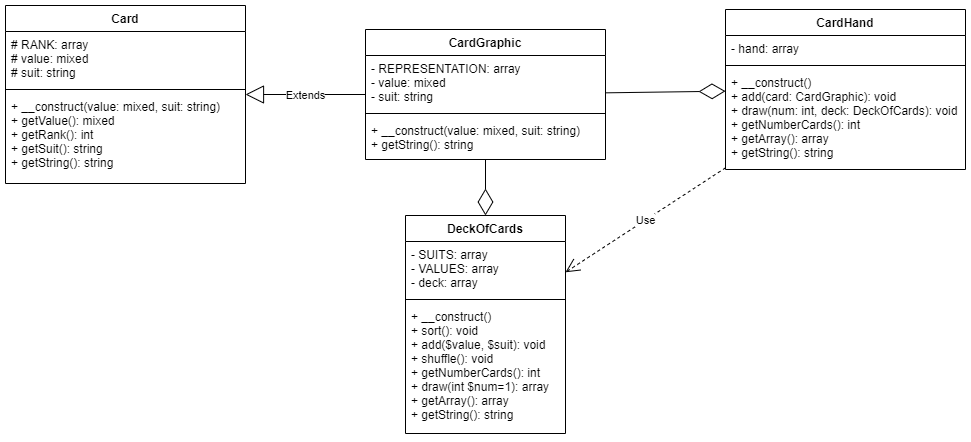

The diagram above was exported from draw.io. Its source (the exported page's mxGraphModel, read from the mxfile embedded in the PNG):
<mxGraphModel dx="792" dy="1049" grid="1" gridSize="10" guides="1" tooltips="1" connect="1" arrows="1" fold="1" page="1" pageScale="1" pageWidth="827" pageHeight="1169" math="0" shadow="0">
  <root>
    <mxCell id="0" />
    <mxCell id="1" parent="0" />
    <mxCell id="tPrNgL7kKrKYkmtxojgR-1" value="Card" style="swimlane;fontStyle=1;align=center;verticalAlign=top;childLayout=stackLayout;horizontal=1;startSize=26;horizontalStack=0;resizeParent=1;resizeParentMax=0;resizeLast=0;collapsible=1;marginBottom=0;" vertex="1" parent="1">
      <mxGeometry y="200" width="240" height="178" as="geometry" />
    </mxCell>
    <object label="# RANK: array&#10;# value: mixed &#10;# suit: string " test="" id="tPrNgL7kKrKYkmtxojgR-2">
      <mxCell style="text;strokeColor=none;fillColor=none;align=left;verticalAlign=top;spacingLeft=4;spacingRight=4;overflow=hidden;rotatable=0;points=[[0,0.5],[1,0.5]];portConstraint=eastwest;fontStyle=0" vertex="1" parent="tPrNgL7kKrKYkmtxojgR-1">
        <mxGeometry y="26" width="240" height="54" as="geometry" />
      </mxCell>
    </object>
    <mxCell id="tPrNgL7kKrKYkmtxojgR-3" value="" style="line;strokeWidth=1;fillColor=none;align=left;verticalAlign=middle;spacingTop=-1;spacingLeft=3;spacingRight=3;rotatable=0;labelPosition=right;points=[];portConstraint=eastwest;strokeColor=inherit;" vertex="1" parent="tPrNgL7kKrKYkmtxojgR-1">
      <mxGeometry y="80" width="240" height="8" as="geometry" />
    </mxCell>
    <mxCell id="tPrNgL7kKrKYkmtxojgR-4" value="+ __construct(value: mixed, suit: string)&#10;+ getValue(): mixed&#10;+ getRank(): int&#10;+ getSuit(): string&#10;+ getString(): string  " style="text;strokeColor=none;fillColor=none;align=left;verticalAlign=top;spacingLeft=4;spacingRight=4;overflow=hidden;rotatable=0;points=[[0,0.5],[1,0.5]];portConstraint=eastwest;" vertex="1" parent="tPrNgL7kKrKYkmtxojgR-1">
      <mxGeometry y="88" width="240" height="90" as="geometry" />
    </mxCell>
    <mxCell id="tPrNgL7kKrKYkmtxojgR-7" value="CardGraphic" style="swimlane;fontStyle=1;align=center;verticalAlign=top;childLayout=stackLayout;horizontal=1;startSize=26;horizontalStack=0;resizeParent=1;resizeParentMax=0;resizeLast=0;collapsible=1;marginBottom=0;" vertex="1" parent="1">
      <mxGeometry x="360" y="224" width="240" height="130" as="geometry" />
    </mxCell>
    <object label="- REPRESENTATION: array&#10;- value: mixed &#10;- suit: string " test="" id="tPrNgL7kKrKYkmtxojgR-8">
      <mxCell style="text;strokeColor=none;fillColor=none;align=left;verticalAlign=top;spacingLeft=4;spacingRight=4;overflow=hidden;rotatable=0;points=[[0,0.5],[1,0.5]];portConstraint=eastwest;absoluteArcSize=0;noLabel=0;container=0;" vertex="1" parent="tPrNgL7kKrKYkmtxojgR-7">
        <mxGeometry y="26" width="240" height="54" as="geometry" />
      </mxCell>
    </object>
    <mxCell id="tPrNgL7kKrKYkmtxojgR-9" value="" style="line;strokeWidth=1;fillColor=none;align=left;verticalAlign=middle;spacingTop=-1;spacingLeft=3;spacingRight=3;rotatable=0;labelPosition=right;points=[];portConstraint=eastwest;strokeColor=inherit;" vertex="1" parent="tPrNgL7kKrKYkmtxojgR-7">
      <mxGeometry y="80" width="240" height="8" as="geometry" />
    </mxCell>
    <mxCell id="tPrNgL7kKrKYkmtxojgR-10" value="+ __construct(value: mixed, suit: string)&#10;+ getString(): string  " style="text;strokeColor=none;fillColor=none;align=left;verticalAlign=top;spacingLeft=4;spacingRight=4;overflow=hidden;rotatable=0;points=[[0,0.5],[1,0.5]];portConstraint=eastwest;" vertex="1" parent="tPrNgL7kKrKYkmtxojgR-7">
      <mxGeometry y="88" width="240" height="42" as="geometry" />
    </mxCell>
    <mxCell id="tPrNgL7kKrKYkmtxojgR-12" value="DeckOfCards" style="swimlane;fontStyle=1;align=center;verticalAlign=top;childLayout=stackLayout;horizontal=1;startSize=26;horizontalStack=0;resizeParent=1;resizeParentMax=0;resizeLast=0;collapsible=1;marginBottom=0;" vertex="1" parent="1">
      <mxGeometry x="400" y="410" width="160" height="218" as="geometry" />
    </mxCell>
    <mxCell id="tPrNgL7kKrKYkmtxojgR-13" value="- SUITS: array&#10;- VALUES: array&#10;- deck: array" style="text;strokeColor=none;fillColor=none;align=left;verticalAlign=top;spacingLeft=4;spacingRight=4;overflow=hidden;rotatable=0;points=[[0,0.5],[1,0.5]];portConstraint=eastwest;" vertex="1" parent="tPrNgL7kKrKYkmtxojgR-12">
      <mxGeometry y="26" width="160" height="54" as="geometry" />
    </mxCell>
    <mxCell id="tPrNgL7kKrKYkmtxojgR-14" value="" style="line;strokeWidth=1;fillColor=none;align=left;verticalAlign=middle;spacingTop=-1;spacingLeft=3;spacingRight=3;rotatable=0;labelPosition=right;points=[];portConstraint=eastwest;strokeColor=inherit;" vertex="1" parent="tPrNgL7kKrKYkmtxojgR-12">
      <mxGeometry y="80" width="160" height="8" as="geometry" />
    </mxCell>
    <mxCell id="tPrNgL7kKrKYkmtxojgR-15" value="+ __construct()&#10;+ sort(): void&#10;+ add($value, $suit): void&#10;+ shuffle(): void&#10;+ getNumberCards(): int&#10;+ draw(int $num=1): array&#10;+ getArray(): array&#10;+ getString(): string" style="text;strokeColor=none;fillColor=none;align=left;verticalAlign=top;spacingLeft=4;spacingRight=4;overflow=hidden;rotatable=0;points=[[0,0.5],[1,0.5]];portConstraint=eastwest;" vertex="1" parent="tPrNgL7kKrKYkmtxojgR-12">
      <mxGeometry y="88" width="160" height="130" as="geometry" />
    </mxCell>
    <mxCell id="tPrNgL7kKrKYkmtxojgR-16" value="CardHand" style="swimlane;fontStyle=1;align=center;verticalAlign=top;childLayout=stackLayout;horizontal=1;startSize=26;horizontalStack=0;resizeParent=1;resizeParentMax=0;resizeLast=0;collapsible=1;marginBottom=0;" vertex="1" parent="1">
      <mxGeometry x="720" y="204" width="240" height="160" as="geometry" />
    </mxCell>
    <mxCell id="tPrNgL7kKrKYkmtxojgR-17" value="- hand: array" style="text;strokeColor=none;fillColor=none;align=left;verticalAlign=top;spacingLeft=4;spacingRight=4;overflow=hidden;rotatable=0;points=[[0,0.5],[1,0.5]];portConstraint=eastwest;" vertex="1" parent="tPrNgL7kKrKYkmtxojgR-16">
      <mxGeometry y="26" width="240" height="26" as="geometry" />
    </mxCell>
    <mxCell id="tPrNgL7kKrKYkmtxojgR-18" value="" style="line;strokeWidth=1;fillColor=none;align=left;verticalAlign=middle;spacingTop=-1;spacingLeft=3;spacingRight=3;rotatable=0;labelPosition=right;points=[];portConstraint=eastwest;strokeColor=inherit;" vertex="1" parent="tPrNgL7kKrKYkmtxojgR-16">
      <mxGeometry y="52" width="240" height="8" as="geometry" />
    </mxCell>
    <mxCell id="tPrNgL7kKrKYkmtxojgR-19" value="+ __construct()&#10;+ add(card: CardGraphic): void&#10;+ draw(num: int, deck: DeckOfCards): void&#10;+ getNumberCards(): int&#10;+ getArray(): array&#10;+ getString(): string" style="text;strokeColor=none;fillColor=none;align=left;verticalAlign=top;spacingLeft=4;spacingRight=4;overflow=hidden;rotatable=0;points=[[0,0.5],[1,0.5]];portConstraint=eastwest;" vertex="1" parent="tPrNgL7kKrKYkmtxojgR-16">
      <mxGeometry y="60" width="240" height="100" as="geometry" />
    </mxCell>
    <mxCell id="tPrNgL7kKrKYkmtxojgR-20" value="" style="endArrow=diamondThin;endFill=0;endSize=24;html=1;rounded=0;" edge="1" parent="1" source="tPrNgL7kKrKYkmtxojgR-7" target="tPrNgL7kKrKYkmtxojgR-12">
      <mxGeometry width="160" relative="1" as="geometry">
        <mxPoint x="450" y="750" as="sourcePoint" />
        <mxPoint x="610" y="370" as="targetPoint" />
      </mxGeometry>
    </mxCell>
    <mxCell id="tPrNgL7kKrKYkmtxojgR-21" value="Extends" style="endArrow=block;endSize=16;endFill=0;html=1;rounded=0;" edge="1" parent="1" source="tPrNgL7kKrKYkmtxojgR-7" target="tPrNgL7kKrKYkmtxojgR-1">
      <mxGeometry y="1" width="160" relative="1" as="geometry">
        <mxPoint x="270" y="390" as="sourcePoint" />
        <mxPoint x="430" y="390" as="targetPoint" />
        <mxPoint as="offset" />
      </mxGeometry>
    </mxCell>
    <mxCell id="tPrNgL7kKrKYkmtxojgR-23" value="" style="endArrow=diamondThin;endFill=0;endSize=24;html=1;rounded=0;" edge="1" parent="1" source="tPrNgL7kKrKYkmtxojgR-7" target="tPrNgL7kKrKYkmtxojgR-16">
      <mxGeometry width="160" relative="1" as="geometry">
        <mxPoint x="830" y="500" as="sourcePoint" />
        <mxPoint x="660" y="170" as="targetPoint" />
      </mxGeometry>
    </mxCell>
    <mxCell id="tPrNgL7kKrKYkmtxojgR-29" value="Use" style="endArrow=open;endSize=12;dashed=1;html=1;rounded=0;fontColor=default;" edge="1" parent="1" source="tPrNgL7kKrKYkmtxojgR-16" target="tPrNgL7kKrKYkmtxojgR-12">
      <mxGeometry width="160" relative="1" as="geometry">
        <mxPoint x="360" y="530" as="sourcePoint" />
        <mxPoint x="520" y="530" as="targetPoint" />
      </mxGeometry>
    </mxCell>
  </root>
</mxGraphModel>